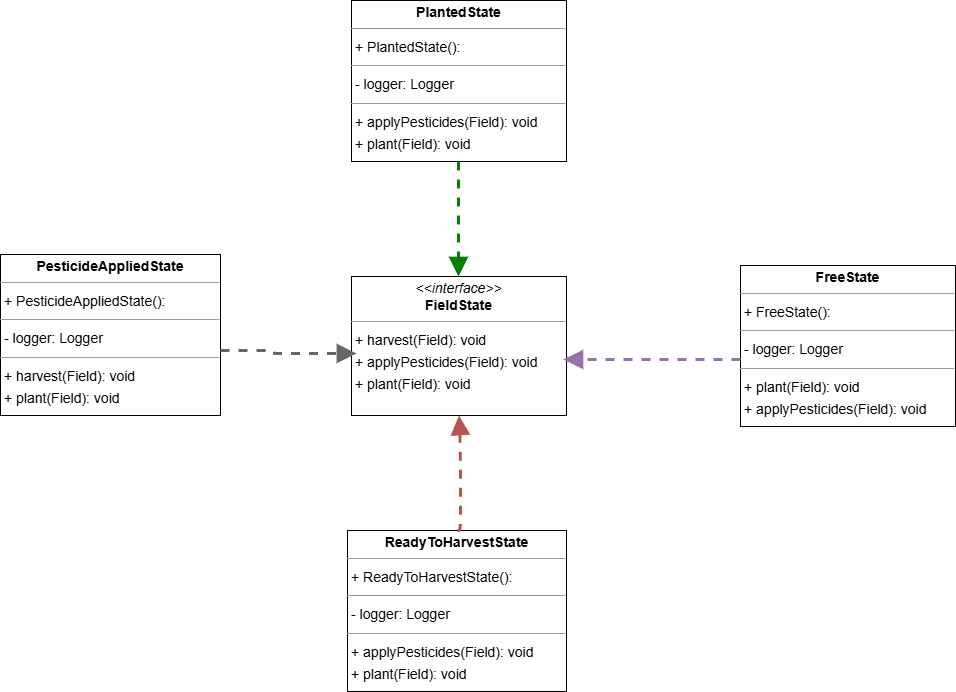

The diagram above was exported from draw.io. Its source (the exported page's mxGraphModel, read from the mxfile embedded in the PNG):
<mxGraphModel dx="2478" dy="1279" grid="1" gridSize="10" guides="1" tooltips="1" connect="1" arrows="1" fold="1" page="0" pageScale="1" pageWidth="827" pageHeight="1169" background="none" math="0" shadow="0">
  <root>
    <mxCell id="0" />
    <mxCell id="1" parent="0" />
    <mxCell id="node3" value="&lt;p style=&quot;margin:0px;margin-top:4px;text-align:center;&quot;&gt;&lt;i&gt;&amp;lt;&amp;lt;interface&amp;gt;&amp;gt;&lt;/i&gt;&lt;br/&gt;&lt;b&gt;FieldState&lt;/b&gt;&lt;/p&gt;&lt;hr size=&quot;1&quot;/&gt;&lt;p style=&quot;margin:0 0 0 4px;line-height:1.6;&quot;&gt;+ harvest(Field): void&lt;br/&gt;+ applyPesticides(Field): void&lt;br/&gt;+ plant(Field): void&lt;/p&gt;" style="verticalAlign=top;align=left;overflow=fill;fontSize=14;fontFamily=Helvetica;html=1;rounded=0;shadow=0;comic=0;labelBackgroundColor=none;strokeWidth=1;" parent="1" vertex="1">
      <mxGeometry x="-99" y="26" width="215" height="139" as="geometry" />
    </mxCell>
    <mxCell id="node2" value="&lt;p style=&quot;margin:0px;margin-top:4px;text-align:center;&quot;&gt;&lt;b&gt;FreeState&lt;/b&gt;&lt;/p&gt;&lt;hr size=&quot;1&quot;/&gt;&lt;p style=&quot;margin:0 0 0 4px;line-height:1.6;&quot;&gt;+ FreeState(): &lt;/p&gt;&lt;hr size=&quot;1&quot;/&gt;&lt;p style=&quot;margin:0 0 0 4px;line-height:1.6;&quot;&gt;- logger: Logger&lt;/p&gt;&lt;hr size=&quot;1&quot;/&gt;&lt;p style=&quot;margin:0 0 0 4px;line-height:1.6;&quot;&gt;+ plant(Field): void&lt;br/&gt;+ applyPesticides(Field): void&lt;br/&gt;+ harvest(Field): void&lt;/p&gt;" style="verticalAlign=top;align=left;overflow=fill;fontSize=14;fontFamily=Helvetica;html=1;rounded=0;shadow=0;comic=0;labelBackgroundColor=none;strokeWidth=1;" parent="1" vertex="1">
      <mxGeometry x="290" y="15" width="215" height="161" as="geometry" />
    </mxCell>
    <mxCell id="node0" value="&lt;p style=&quot;margin:0px;margin-top:4px;text-align:center;&quot;&gt;&lt;b&gt;PesticideAppliedState&lt;/b&gt;&lt;/p&gt;&lt;hr size=&quot;1&quot;/&gt;&lt;p style=&quot;margin:0 0 0 4px;line-height:1.6;&quot;&gt;+ PesticideAppliedState(): &lt;/p&gt;&lt;hr size=&quot;1&quot;/&gt;&lt;p style=&quot;margin:0 0 0 4px;line-height:1.6;&quot;&gt;- logger: Logger&lt;/p&gt;&lt;hr size=&quot;1&quot;/&gt;&lt;p style=&quot;margin:0 0 0 4px;line-height:1.6;&quot;&gt;+ harvest(Field): void&lt;br/&gt;+ plant(Field): void&lt;br/&gt;+ applyPesticides(Field): void&lt;/p&gt;" style="verticalAlign=top;align=left;overflow=fill;fontSize=14;fontFamily=Helvetica;html=1;rounded=0;shadow=0;comic=0;labelBackgroundColor=none;strokeWidth=1;" parent="1" vertex="1">
      <mxGeometry x="-450" y="4" width="220" height="161" as="geometry" />
    </mxCell>
    <mxCell id="node1" value="&lt;p style=&quot;margin:0px;margin-top:4px;text-align:center;&quot;&gt;&lt;b&gt;PlantedState&lt;/b&gt;&lt;/p&gt;&lt;hr size=&quot;1&quot;/&gt;&lt;p style=&quot;margin:0 0 0 4px;line-height:1.6;&quot;&gt;+ PlantedState(): &lt;/p&gt;&lt;hr size=&quot;1&quot;/&gt;&lt;p style=&quot;margin:0 0 0 4px;line-height:1.6;&quot;&gt;- logger: Logger&lt;/p&gt;&lt;hr size=&quot;1&quot;/&gt;&lt;p style=&quot;margin:0 0 0 4px;line-height:1.6;&quot;&gt;+ applyPesticides(Field): void&lt;br/&gt;+ plant(Field): void&lt;br/&gt;+ harvest(Field): void&lt;/p&gt;" style="verticalAlign=top;align=left;overflow=fill;fontSize=14;fontFamily=Helvetica;html=1;rounded=0;shadow=0;comic=0;labelBackgroundColor=none;strokeWidth=1;" parent="1" vertex="1">
      <mxGeometry x="-99" y="-250" width="215" height="161" as="geometry" />
    </mxCell>
    <mxCell id="node4" value="&lt;p style=&quot;margin:0px;margin-top:4px;text-align:center;&quot;&gt;&lt;b&gt;ReadyToHarvestState&lt;/b&gt;&lt;/p&gt;&lt;hr size=&quot;1&quot;/&gt;&lt;p style=&quot;margin:0 0 0 4px;line-height:1.6;&quot;&gt;+ ReadyToHarvestState(): &lt;/p&gt;&lt;hr size=&quot;1&quot;/&gt;&lt;p style=&quot;margin:0 0 0 4px;line-height:1.6;&quot;&gt;- logger: Logger&lt;/p&gt;&lt;hr size=&quot;1&quot;/&gt;&lt;p style=&quot;margin:0 0 0 4px;line-height:1.6;&quot;&gt;+ applyPesticides(Field): void&lt;br/&gt;+ plant(Field): void&lt;br/&gt;+ harvest(Field): void&lt;/p&gt;" style="verticalAlign=top;align=left;overflow=fill;fontSize=14;fontFamily=Helvetica;html=1;rounded=0;shadow=0;comic=0;labelBackgroundColor=none;strokeWidth=1;" parent="1" vertex="1">
      <mxGeometry x="-103" y="280" width="219" height="161" as="geometry" />
    </mxCell>
    <mxCell id="edge2" value="" style="html=1;rounded=1;edgeStyle=orthogonalEdgeStyle;dashed=1;startArrow=none;endArrow=block;endSize=12;strokeColor=#9673a6;entryX=0.986;entryY=0.597;entryDx=0;entryDy=0;strokeWidth=3;fillColor=#e1d5e7;entryPerimeter=0;" parent="1" source="node2" target="node3" edge="1">
      <mxGeometry width="50" height="50" relative="1" as="geometry">
        <Array as="points">
          <mxPoint x="220" y="109" />
          <mxPoint x="220" y="109" />
        </Array>
        <mxPoint x="549" y="176" as="sourcePoint" />
        <mxPoint x="160" y="165" as="targetPoint" />
      </mxGeometry>
    </mxCell>
    <mxCell id="edge3" value="" style="html=1;rounded=1;edgeStyle=orthogonalEdgeStyle;dashed=1;startArrow=none;endArrow=block;endSize=12;strokeColor=#666666;strokeWidth=3;fillColor=#f5f5f5;entryX=0.023;entryY=0.554;entryDx=0;entryDy=0;entryPerimeter=0;" parent="1" source="node0" target="node3" edge="1">
      <mxGeometry width="50" height="50" relative="1" as="geometry">
        <Array as="points">
          <mxPoint x="-180" y="100" />
          <mxPoint x="-180" y="103" />
        </Array>
      </mxGeometry>
    </mxCell>
    <mxCell id="edge0" value="" style="html=1;rounded=1;edgeStyle=orthogonalEdgeStyle;dashed=1;startArrow=none;endArrow=block;endSize=12;strokeColor=#008200;strokeWidth=3;" parent="1" edge="1">
      <mxGeometry width="50" height="50" relative="1" as="geometry">
        <Array as="points">
          <mxPoint x="8" y="-30" />
          <mxPoint x="8" y="-30" />
        </Array>
        <mxPoint x="8" y="-89" as="sourcePoint" />
        <mxPoint x="8" y="26" as="targetPoint" />
      </mxGeometry>
    </mxCell>
    <mxCell id="edge1" value="" style="html=1;rounded=1;edgeStyle=orthogonalEdgeStyle;dashed=1;startArrow=none;endArrow=block;endSize=12;strokeColor=#b85450;exitX=0.500;exitY=0.000;exitDx=0;exitDy=0;entryX=0.500;entryY=1.000;entryDx=0;entryDy=0;strokeWidth=3;fillColor=#f8cecc;" parent="1" source="node4" target="node3" edge="1">
      <mxGeometry width="50" height="50" relative="1" as="geometry">
        <Array as="points">
          <mxPoint x="10" y="280" />
          <mxPoint x="10" y="210" />
          <mxPoint x="9" y="210" />
          <mxPoint x="9" y="173" />
        </Array>
      </mxGeometry>
    </mxCell>
  </root>
</mxGraphModel>